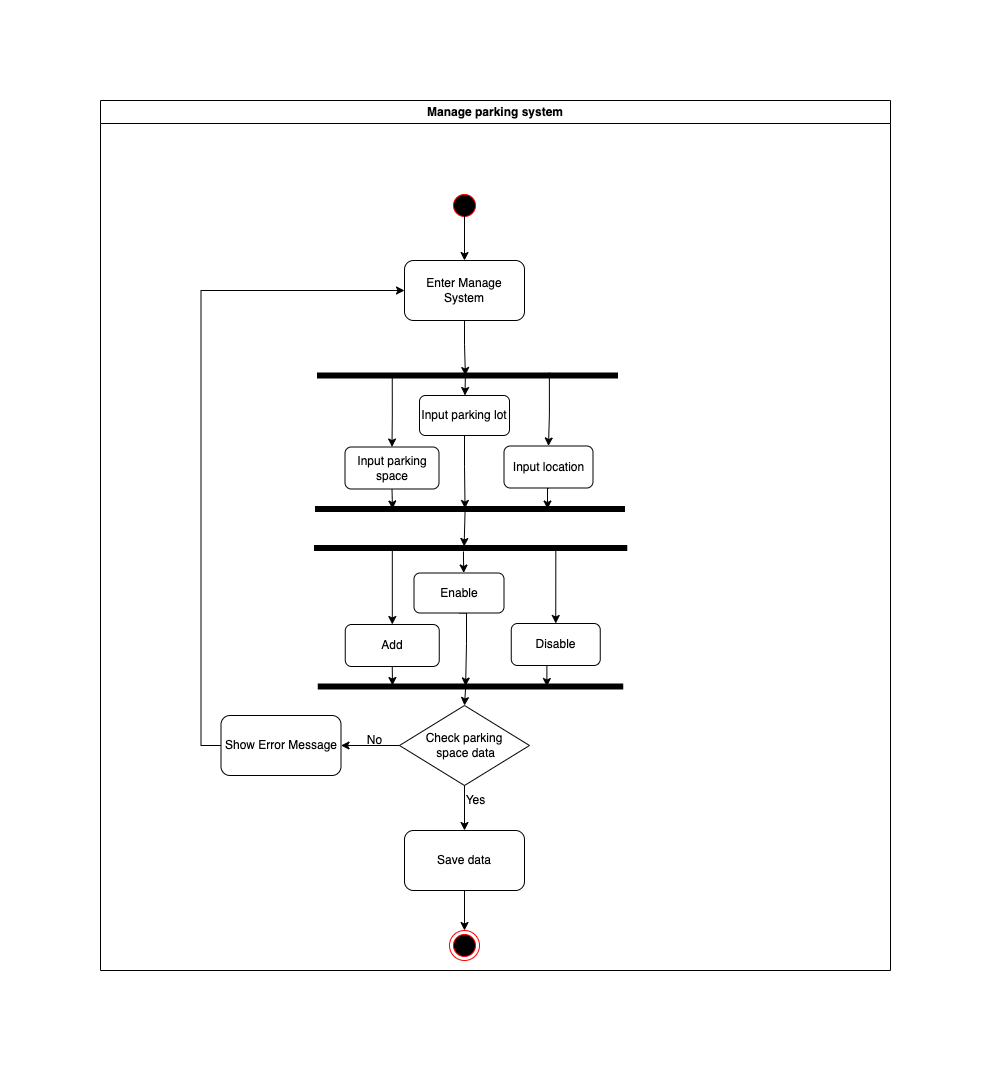

The diagram above was exported from draw.io. Its source (the exported page's mxGraphModel, read from the mxfile embedded in the PNG):
<mxGraphModel dx="1754" dy="919" grid="1" gridSize="10" guides="1" tooltips="1" connect="1" arrows="1" fold="1" page="1" pageScale="1" pageWidth="850" pageHeight="1100" math="0" shadow="0">
  <root>
    <mxCell id="0" />
    <mxCell id="1" parent="0" />
    <mxCell id="-upipduKgH24spDPk4_s-1" value="Manage parking system" style="swimlane;whiteSpace=wrap" parent="1" vertex="1">
      <mxGeometry x="40" y="180" width="790" height="870" as="geometry" />
    </mxCell>
    <mxCell id="-upipduKgH24spDPk4_s-2" value="" style="ellipse;shape=startState;fillColor=#000000;strokeColor=#ff0000;" parent="-upipduKgH24spDPk4_s-1" vertex="1">
      <mxGeometry x="349" y="90" width="30" height="30" as="geometry" />
    </mxCell>
    <mxCell id="-upipduKgH24spDPk4_s-3" value="" style="ellipse;html=1;shape=endState;fillColor=#000000;strokeColor=#ff0000;" parent="-upipduKgH24spDPk4_s-1" vertex="1">
      <mxGeometry x="349" y="830" width="30" height="30" as="geometry" />
    </mxCell>
    <mxCell id="-upipduKgH24spDPk4_s-46" style="edgeStyle=orthogonalEdgeStyle;rounded=0;orthogonalLoop=1;jettySize=auto;html=1;exitX=0.228;exitY=0.7;exitDx=0;exitDy=0;exitPerimeter=0;entryX=0.5;entryY=0;entryDx=0;entryDy=0;" parent="-upipduKgH24spDPk4_s-1" source="-upipduKgH24spDPk4_s-4" target="-upipduKgH24spDPk4_s-6" edge="1">
      <mxGeometry relative="1" as="geometry" />
    </mxCell>
    <mxCell id="-upipduKgH24spDPk4_s-4" value="" style="shape=line;strokeWidth=6;strokeColor=#000000;rotation=-180;fillColor=#000000;direction=east;" parent="-upipduKgH24spDPk4_s-1" vertex="1">
      <mxGeometry x="216.5" y="267.5" width="301" height="15" as="geometry" />
    </mxCell>
    <mxCell id="-upipduKgH24spDPk4_s-5" style="edgeStyle=orthogonalEdgeStyle;rounded=0;orthogonalLoop=1;jettySize=auto;html=1;exitX=0.5;exitY=1;exitDx=0;exitDy=0;entryX=0.25;entryY=0.5;entryDx=0;entryDy=0;entryPerimeter=0;" parent="-upipduKgH24spDPk4_s-1" source="-upipduKgH24spDPk4_s-6" target="-upipduKgH24spDPk4_s-10" edge="1">
      <mxGeometry relative="1" as="geometry" />
    </mxCell>
    <mxCell id="-upipduKgH24spDPk4_s-6" value="Input location" style="rounded=1;whiteSpace=wrap;html=1;" parent="-upipduKgH24spDPk4_s-1" vertex="1">
      <mxGeometry x="403.5" y="345.5" width="89" height="42" as="geometry" />
    </mxCell>
    <mxCell id="-upipduKgH24spDPk4_s-8" value="Input parking space" style="rounded=1;whiteSpace=wrap;html=1;" parent="-upipduKgH24spDPk4_s-1" vertex="1">
      <mxGeometry x="244.5" y="346.5" width="94" height="42" as="geometry" />
    </mxCell>
    <mxCell id="-upipduKgH24spDPk4_s-9" style="edgeStyle=orthogonalEdgeStyle;rounded=0;orthogonalLoop=1;jettySize=auto;html=1;exitX=0.75;exitY=0.5;exitDx=0;exitDy=0;exitPerimeter=0;" parent="-upipduKgH24spDPk4_s-1" source="-upipduKgH24spDPk4_s-4" target="-upipduKgH24spDPk4_s-8" edge="1">
      <mxGeometry relative="1" as="geometry">
        <mxPoint x="326.5" y="335.5" as="targetPoint" />
      </mxGeometry>
    </mxCell>
    <mxCell id="-upipduKgH24spDPk4_s-10" value="" style="shape=line;strokeWidth=6;strokeColor=#000000;rotation=-180;fillColor=#000000;direction=east;" parent="-upipduKgH24spDPk4_s-1" vertex="1">
      <mxGeometry x="214.5" y="396.5" width="310" height="24" as="geometry" />
    </mxCell>
    <mxCell id="-upipduKgH24spDPk4_s-11" value="" style="endArrow=classic;html=1;rounded=0;exitX=0.5;exitY=1;exitDx=0;exitDy=0;entryX=0.75;entryY=0.5;entryDx=0;entryDy=0;entryPerimeter=0;" parent="-upipduKgH24spDPk4_s-1" source="-upipduKgH24spDPk4_s-8" target="-upipduKgH24spDPk4_s-10" edge="1">
      <mxGeometry width="50" height="50" relative="1" as="geometry">
        <mxPoint x="181.5" y="447.5" as="sourcePoint" />
        <mxPoint x="311.5" y="397.5" as="targetPoint" />
      </mxGeometry>
    </mxCell>
    <mxCell id="-upipduKgH24spDPk4_s-14" value="" style="edgeStyle=orthogonalEdgeStyle;rounded=0;orthogonalLoop=1;jettySize=auto;html=1;entryX=0.507;entryY=0.5;entryDx=0;entryDy=0;entryPerimeter=0;" parent="-upipduKgH24spDPk4_s-1" source="-upipduKgH24spDPk4_s-15" target="-upipduKgH24spDPk4_s-4" edge="1">
      <mxGeometry relative="1" as="geometry">
        <mxPoint x="365" y="270" as="targetPoint" />
      </mxGeometry>
    </mxCell>
    <mxCell id="-upipduKgH24spDPk4_s-15" value="Enter Manage System" style="rounded=1;whiteSpace=wrap;html=1;" parent="-upipduKgH24spDPk4_s-1" vertex="1">
      <mxGeometry x="304" y="160" width="120" height="60" as="geometry" />
    </mxCell>
    <mxCell id="-upipduKgH24spDPk4_s-16" style="edgeStyle=orthogonalEdgeStyle;rounded=0;orthogonalLoop=1;jettySize=auto;html=1;entryX=0.5;entryY=0;entryDx=0;entryDy=0;" parent="-upipduKgH24spDPk4_s-1" target="-upipduKgH24spDPk4_s-15" edge="1">
      <mxGeometry relative="1" as="geometry">
        <mxPoint x="364" y="150" as="targetPoint" />
        <mxPoint x="364" y="110" as="sourcePoint" />
      </mxGeometry>
    </mxCell>
    <mxCell id="-upipduKgH24spDPk4_s-21" value="Check parking&lt;br&gt;&amp;nbsp;space data" style="rhombus;whiteSpace=wrap;html=1;" parent="-upipduKgH24spDPk4_s-1" vertex="1">
      <mxGeometry x="299" y="605" width="130" height="80" as="geometry" />
    </mxCell>
    <mxCell id="-upipduKgH24spDPk4_s-22" value="Yes" style="text;html=1;align=center;verticalAlign=middle;resizable=0;points=[];autosize=1;strokeColor=none;fillColor=none;" parent="-upipduKgH24spDPk4_s-1" vertex="1">
      <mxGeometry x="355" y="685" width="40" height="30" as="geometry" />
    </mxCell>
    <mxCell id="-upipduKgH24spDPk4_s-23" value="No" style="text;html=1;align=center;verticalAlign=middle;resizable=0;points=[];autosize=1;strokeColor=none;fillColor=none;" parent="-upipduKgH24spDPk4_s-1" vertex="1">
      <mxGeometry x="254" y="625" width="40" height="30" as="geometry" />
    </mxCell>
    <mxCell id="-upipduKgH24spDPk4_s-49" style="edgeStyle=orthogonalEdgeStyle;rounded=0;orthogonalLoop=1;jettySize=auto;html=1;exitX=0.5;exitY=1;exitDx=0;exitDy=0;entryX=0.516;entryY=0.521;entryDx=0;entryDy=0;entryPerimeter=0;" parent="-upipduKgH24spDPk4_s-1" source="-upipduKgH24spDPk4_s-47" target="-upipduKgH24spDPk4_s-10" edge="1">
      <mxGeometry relative="1" as="geometry">
        <mxPoint x="364" y="402" as="targetPoint" />
      </mxGeometry>
    </mxCell>
    <mxCell id="-upipduKgH24spDPk4_s-47" value="Input parking lot" style="rounded=1;whiteSpace=wrap;html=1;" parent="-upipduKgH24spDPk4_s-1" vertex="1">
      <mxGeometry x="319" y="295" width="90" height="40" as="geometry" />
    </mxCell>
    <mxCell id="-upipduKgH24spDPk4_s-48" value="" style="endArrow=classic;html=1;rounded=0;exitX=0.507;exitY=0.5;exitDx=0;exitDy=0;exitPerimeter=0;" parent="-upipduKgH24spDPk4_s-1" source="-upipduKgH24spDPk4_s-4" target="-upipduKgH24spDPk4_s-47" edge="1">
      <mxGeometry width="50" height="50" relative="1" as="geometry">
        <mxPoint x="458" y="232" as="sourcePoint" />
        <mxPoint x="558" y="352" as="targetPoint" />
      </mxGeometry>
    </mxCell>
    <mxCell id="-upipduKgH24spDPk4_s-52" style="edgeStyle=orthogonalEdgeStyle;rounded=0;orthogonalLoop=1;jettySize=auto;html=1;exitX=0;exitY=0.5;exitDx=0;exitDy=0;entryX=0;entryY=0.5;entryDx=0;entryDy=0;" parent="-upipduKgH24spDPk4_s-1" source="-upipduKgH24spDPk4_s-51" target="-upipduKgH24spDPk4_s-15" edge="1">
      <mxGeometry relative="1" as="geometry" />
    </mxCell>
    <mxCell id="-upipduKgH24spDPk4_s-51" value="Show Error Message" style="rounded=1;whiteSpace=wrap;html=1;" parent="-upipduKgH24spDPk4_s-1" vertex="1">
      <mxGeometry x="120.5" y="615" width="120" height="60" as="geometry" />
    </mxCell>
    <mxCell id="-upipduKgH24spDPk4_s-50" style="edgeStyle=orthogonalEdgeStyle;rounded=0;orthogonalLoop=1;jettySize=auto;html=1;exitX=0;exitY=0.5;exitDx=0;exitDy=0;entryX=1;entryY=0.5;entryDx=0;entryDy=0;" parent="-upipduKgH24spDPk4_s-1" source="-upipduKgH24spDPk4_s-21" target="-upipduKgH24spDPk4_s-51" edge="1">
      <mxGeometry relative="1" as="geometry">
        <mxPoint x="254" y="645" as="targetPoint" />
      </mxGeometry>
    </mxCell>
    <mxCell id="-upipduKgH24spDPk4_s-53" style="edgeStyle=orthogonalEdgeStyle;rounded=0;orthogonalLoop=1;jettySize=auto;html=1;exitX=0.228;exitY=0.7;exitDx=0;exitDy=0;exitPerimeter=0;entryX=0.5;entryY=0;entryDx=0;entryDy=0;" parent="-upipduKgH24spDPk4_s-1" source="-upipduKgH24spDPk4_s-54" target="-upipduKgH24spDPk4_s-56" edge="1">
      <mxGeometry relative="1" as="geometry" />
    </mxCell>
    <mxCell id="-upipduKgH24spDPk4_s-54" value="" style="shape=line;strokeWidth=6;strokeColor=#000000;rotation=-180;fillColor=#000000;direction=east;" parent="-upipduKgH24spDPk4_s-1" vertex="1">
      <mxGeometry x="213.5" y="440" width="313.25" height="15" as="geometry" />
    </mxCell>
    <mxCell id="-upipduKgH24spDPk4_s-55" style="edgeStyle=orthogonalEdgeStyle;rounded=0;orthogonalLoop=1;jettySize=auto;html=1;exitX=0.5;exitY=1;exitDx=0;exitDy=0;entryX=0.25;entryY=0.5;entryDx=0;entryDy=0;entryPerimeter=0;" parent="-upipduKgH24spDPk4_s-1" source="-upipduKgH24spDPk4_s-56" target="-upipduKgH24spDPk4_s-59" edge="1">
      <mxGeometry relative="1" as="geometry" />
    </mxCell>
    <mxCell id="-upipduKgH24spDPk4_s-56" value="Disable" style="rounded=1;whiteSpace=wrap;html=1;" parent="-upipduKgH24spDPk4_s-1" vertex="1">
      <mxGeometry x="410.75" y="523" width="89" height="42" as="geometry" />
    </mxCell>
    <mxCell id="-upipduKgH24spDPk4_s-57" value="Add" style="rounded=1;whiteSpace=wrap;html=1;" parent="-upipduKgH24spDPk4_s-1" vertex="1">
      <mxGeometry x="244.75" y="524" width="94" height="42" as="geometry" />
    </mxCell>
    <mxCell id="-upipduKgH24spDPk4_s-58" style="edgeStyle=orthogonalEdgeStyle;rounded=0;orthogonalLoop=1;jettySize=auto;html=1;exitX=0.75;exitY=0.5;exitDx=0;exitDy=0;exitPerimeter=0;" parent="-upipduKgH24spDPk4_s-1" source="-upipduKgH24spDPk4_s-54" target="-upipduKgH24spDPk4_s-57" edge="1">
      <mxGeometry relative="1" as="geometry">
        <mxPoint x="288.75" y="328" as="targetPoint" />
      </mxGeometry>
    </mxCell>
    <mxCell id="-upipduKgH24spDPk4_s-59" value="" style="shape=line;strokeWidth=6;strokeColor=#000000;rotation=-180;fillColor=#000000;direction=east;" parent="-upipduKgH24spDPk4_s-1" vertex="1">
      <mxGeometry x="217.25" y="574" width="305.5" height="24" as="geometry" />
    </mxCell>
    <mxCell id="-upipduKgH24spDPk4_s-60" value="" style="endArrow=classic;html=1;rounded=0;exitX=0.5;exitY=1;exitDx=0;exitDy=0;" parent="-upipduKgH24spDPk4_s-1" source="-upipduKgH24spDPk4_s-57" edge="1">
      <mxGeometry width="50" height="50" relative="1" as="geometry">
        <mxPoint x="143.75" y="445" as="sourcePoint" />
        <mxPoint x="292" y="585" as="targetPoint" />
      </mxGeometry>
    </mxCell>
    <mxCell id="-upipduKgH24spDPk4_s-61" style="edgeStyle=orthogonalEdgeStyle;rounded=0;orthogonalLoop=1;jettySize=auto;html=1;exitX=0.5;exitY=1;exitDx=0;exitDy=0;entryX=0.516;entryY=0.521;entryDx=0;entryDy=0;entryPerimeter=0;" parent="-upipduKgH24spDPk4_s-1" source="-upipduKgH24spDPk4_s-62" target="-upipduKgH24spDPk4_s-59" edge="1">
      <mxGeometry relative="1" as="geometry">
        <mxPoint x="326.25" y="399.5" as="targetPoint" />
        <Array as="points">
          <mxPoint x="366" y="543" />
          <mxPoint x="365" y="543" />
        </Array>
      </mxGeometry>
    </mxCell>
    <mxCell id="-upipduKgH24spDPk4_s-62" value="Enable" style="rounded=1;whiteSpace=wrap;html=1;" parent="-upipduKgH24spDPk4_s-1" vertex="1">
      <mxGeometry x="313.5" y="472.5" width="90" height="40" as="geometry" />
    </mxCell>
    <mxCell id="-upipduKgH24spDPk4_s-63" value="" style="endArrow=classic;html=1;rounded=0;exitX=0.539;exitY=0.267;exitDx=0;exitDy=0;exitPerimeter=0;" parent="-upipduKgH24spDPk4_s-1" edge="1">
      <mxGeometry width="50" height="50" relative="1" as="geometry">
        <mxPoint x="362.90824999999995" y="450.9949999999999" as="sourcePoint" />
        <mxPoint x="363.2148536320924" y="472.5" as="targetPoint" />
      </mxGeometry>
    </mxCell>
    <mxCell id="-upipduKgH24spDPk4_s-64" value="" style="endArrow=classic;html=1;rounded=0;exitX=0.519;exitY=0.479;exitDx=0;exitDy=0;exitPerimeter=0;entryX=0.524;entryY=0.6;entryDx=0;entryDy=0;entryPerimeter=0;" parent="-upipduKgH24spDPk4_s-1" edge="1">
      <mxGeometry width="50" height="50" relative="1" as="geometry">
        <mxPoint x="364.6099999999999" y="409.0039999999999" as="sourcePoint" />
        <mxPoint x="363.60699999999997" y="446" as="targetPoint" />
      </mxGeometry>
    </mxCell>
    <mxCell id="-upipduKgH24spDPk4_s-65" value="" style="endArrow=classic;html=1;rounded=0;exitX=0.516;exitY=0.458;exitDx=0;exitDy=0;exitPerimeter=0;entryX=0.5;entryY=0;entryDx=0;entryDy=0;" parent="-upipduKgH24spDPk4_s-1" source="-upipduKgH24spDPk4_s-59" target="-upipduKgH24spDPk4_s-21" edge="1">
      <mxGeometry width="50" height="50" relative="1" as="geometry">
        <mxPoint x="395" y="575" as="sourcePoint" />
        <mxPoint x="445" y="525" as="targetPoint" />
      </mxGeometry>
    </mxCell>
    <mxCell id="-upipduKgH24spDPk4_s-68" style="edgeStyle=orthogonalEdgeStyle;rounded=0;orthogonalLoop=1;jettySize=auto;html=1;exitX=0.5;exitY=1;exitDx=0;exitDy=0;entryX=0.5;entryY=0;entryDx=0;entryDy=0;" parent="-upipduKgH24spDPk4_s-1" source="-upipduKgH24spDPk4_s-67" target="-upipduKgH24spDPk4_s-3" edge="1">
      <mxGeometry relative="1" as="geometry">
        <mxPoint x="363.75" y="817" as="targetPoint" />
      </mxGeometry>
    </mxCell>
    <mxCell id="-upipduKgH24spDPk4_s-67" value="Save data" style="rounded=1;whiteSpace=wrap;html=1;" parent="-upipduKgH24spDPk4_s-1" vertex="1">
      <mxGeometry x="304" y="730" width="120" height="60" as="geometry" />
    </mxCell>
    <mxCell id="-upipduKgH24spDPk4_s-45" style="edgeStyle=orthogonalEdgeStyle;rounded=0;orthogonalLoop=1;jettySize=auto;html=1;exitX=0.5;exitY=1;exitDx=0;exitDy=0;" parent="-upipduKgH24spDPk4_s-1" source="-upipduKgH24spDPk4_s-21" target="-upipduKgH24spDPk4_s-67" edge="1">
      <mxGeometry relative="1" as="geometry">
        <mxPoint x="364" y="730" as="targetPoint" />
      </mxGeometry>
    </mxCell>
  </root>
</mxGraphModel>